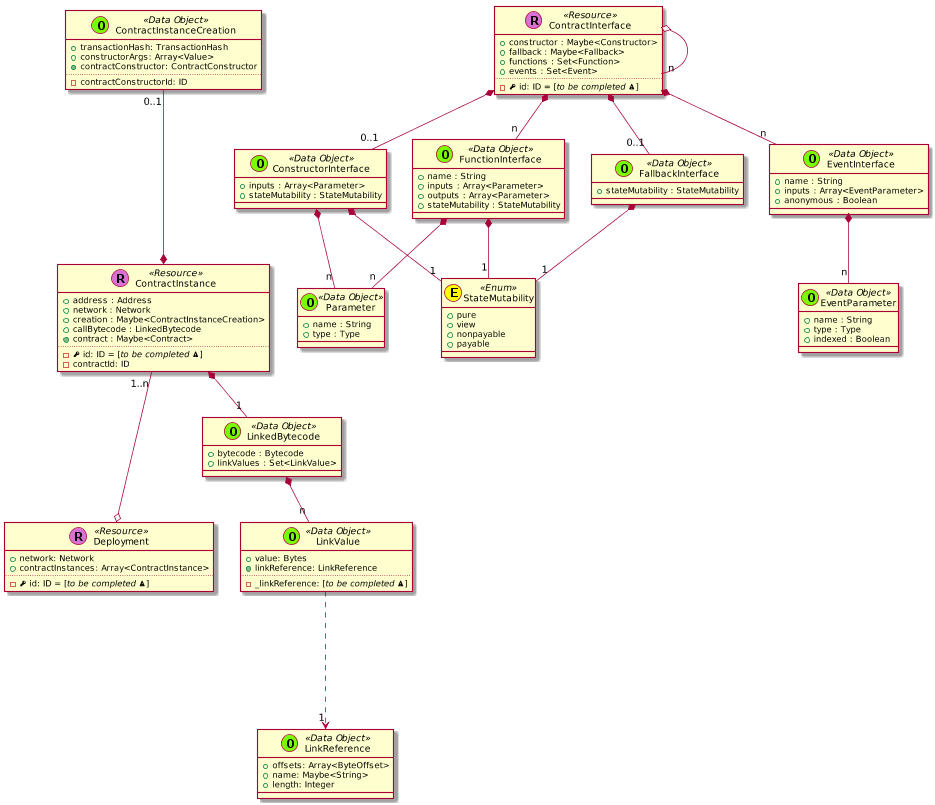

The diagram above was rendered by PlantUML. Its source (embedded in the PNG):
@startuml
scale 0.75


skinparam defaultMonospacedFontName Andale Mono






  class Deployment << (R,orchid) Resource >> {
    + network: Network
    + contractInstances: Array<ContractInstance>
    ..
    - {field} <&key> id: ID = [//to be completed <&warning>//]
  }

  ContractInstance "1..n" ---o Deployment


  class ContractInstance << (R,orchid) Resource >> {
    + address : Address
    + network : Network
    + creation : Maybe<ContractInstanceCreation>
    + callBytecode : LinkedBytecode
    + {method} contract : Maybe<Contract>
    ..
    - {field} <&key> id: ID = [//to be completed <&warning>//]
    - contractId: ID
  }

  ContractInstanceCreation "0..1" ---* ContractInstance

  class ContractInterface << (R,orchid) Resource >> {
    + constructor : Maybe<Constructor>
    + fallback : Maybe<Fallback>
    + functions : Set<Function>
    + events : Set<Event>
    ..
    - {field} <&key> id: ID = [//to be completed <&warning>//]
  }

  ContractInterface o-- "n" ContractInterface

    class ConstructorInterface << (O,lawngreen) Data Object >> {
      + inputs : Array<Parameter>
      + stateMutability : StateMutability
    }

    class FallbackInterface << (O,lawngreen) Data Object >> {
      + stateMutability : StateMutability
    }

    class FunctionInterface << (O,lawngreen) Data Object >> {
      + name : String
      + inputs : Array<Parameter>
      + outputs : Array<Parameter>
      + stateMutability : StateMutability
    }

    class EventInterface << (O,lawngreen) Data Object >> {
      + name : String
      + inputs : Array<EventParameter>
      + anonymous : Boolean
    }

    ContractInterface *-- "0..1" ConstructorInterface
    ContractInterface *-- "0..1" FallbackInterface
    ContractInterface *-- "n" FunctionInterface
    ContractInterface *-- "n" EventInterface

    class Parameter << (O,lawngreen) Data Object >> {
      + name : String
      + type : Type
    }

    class EventParameter << (O,lawngreen) Data Object >> {
      + name : String
      + type : Type
      + indexed : Boolean
    }

    class StateMutability << (E,yellow) Enum >> {
      + pure
      + view
      + nonpayable
      + payable
    }

    ConstructorInterface *-- "n" Parameter
    ConstructorInterface *-- "1" StateMutability

    FallbackInterface *-- "1" StateMutability

    FunctionInterface *-- "n" Parameter
    FunctionInterface *-- "1" StateMutability

    EventInterface *-- "n" EventParameter














    class LinkedBytecode << (O,lawngreen) Data Object >> {
      + bytecode : Bytecode
      + linkValues : Set<LinkValue>
    }


    class ContractInstanceCreation << (O,lawngreen) Data Object >> {
      + transactionHash: TransactionHash
      + constructorArgs: Array<Value>
      + {method} contractConstructor: ContractConstructor
      ..
      - contractConstructorId: ID
    }

    class LinkValue << (O,lawngreen) Data Object >> {
      + value: Bytes
      + {method} linkReference: LinkReference
      ..
      - _linkReference: [//to be completed <&warning>//]
    }

    class LinkReference << (O,lawngreen) Data Object >> {
      + offsets: Array<ByteOffset>
      + name: Maybe<String>
      + length: Integer
    }













  LinkedBytecode *-- "n" LinkValue


  LinkValue ....> "1" LinkReference





  ContractInstance *-- "1" LinkedBytecode











@enduml